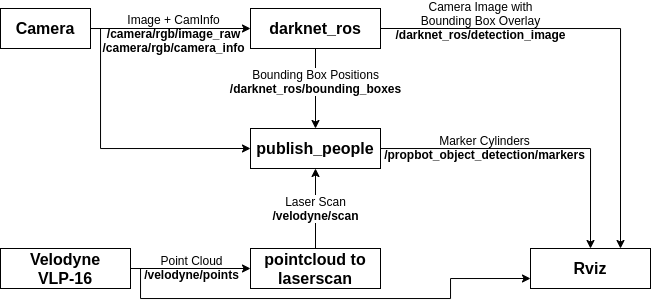

The diagram above was exported from draw.io. Its source (the exported page's mxGraphModel, read from the mxfile embedded in the PNG):
<mxGraphModel dx="813" dy="437" grid="1" gridSize="10" guides="1" tooltips="1" connect="1" arrows="1" fold="1" page="1" pageScale="1" pageWidth="850" pageHeight="1100" math="0" shadow="0">
  <root>
    <mxCell id="0" />
    <mxCell id="1" parent="0" />
    <mxCell id="USiZqcMNcVNUS8BOi2oR-3" style="edgeStyle=orthogonalEdgeStyle;rounded=0;orthogonalLoop=1;jettySize=auto;html=1;exitX=0.5;exitY=1;exitDx=0;exitDy=0;entryX=0.5;entryY=0;entryDx=0;entryDy=0;" parent="1" source="USiZqcMNcVNUS8BOi2oR-1" target="USiZqcMNcVNUS8BOi2oR-2" edge="1">
      <mxGeometry relative="1" as="geometry" />
    </mxCell>
    <mxCell id="USiZqcMNcVNUS8BOi2oR-8" value="Bounding Box Positions&lt;br&gt;&lt;b&gt;/darknet_ros/bounding_boxes&lt;/b&gt;" style="text;html=1;align=center;verticalAlign=middle;resizable=0;points=[];labelBackgroundColor=#FFFFFF;" parent="USiZqcMNcVNUS8BOi2oR-3" vertex="1" connectable="0">
      <mxGeometry x="-0.792" y="-1" relative="1" as="geometry">
        <mxPoint x="1" y="23.79" as="offset" />
      </mxGeometry>
    </mxCell>
    <mxCell id="USiZqcMNcVNUS8BOi2oR-10" style="edgeStyle=orthogonalEdgeStyle;rounded=0;orthogonalLoop=1;jettySize=auto;html=1;exitX=1;exitY=0.5;exitDx=0;exitDy=0;entryX=0.75;entryY=0;entryDx=0;entryDy=0;" parent="1" source="USiZqcMNcVNUS8BOi2oR-1" target="USiZqcMNcVNUS8BOi2oR-9" edge="1">
      <mxGeometry relative="1" as="geometry" />
    </mxCell>
    <mxCell id="USiZqcMNcVNUS8BOi2oR-11" value="Camera Image with&lt;br&gt;Bounding Box Overlay&lt;br&gt;&lt;b&gt;/darknet_ros/detection_image&lt;/b&gt;" style="text;html=1;align=center;verticalAlign=middle;resizable=0;points=[];labelBackgroundColor=none;labelBorderColor=none;" parent="USiZqcMNcVNUS8BOi2oR-10" vertex="1" connectable="0">
      <mxGeometry x="-0.3777" y="-1" relative="1" as="geometry">
        <mxPoint x="-42.86" y="-9.020000000000003" as="offset" />
      </mxGeometry>
    </mxCell>
    <mxCell id="USiZqcMNcVNUS8BOi2oR-1" value="&lt;b style=&quot;font-size: 16px;&quot;&gt;darknet_ros&lt;/b&gt;" style="rounded=0;whiteSpace=wrap;html=1;fontSize=16;" parent="1" vertex="1">
      <mxGeometry x="360" y="200" width="130" height="40" as="geometry" />
    </mxCell>
    <mxCell id="USiZqcMNcVNUS8BOi2oR-12" style="edgeStyle=orthogonalEdgeStyle;rounded=0;orthogonalLoop=1;jettySize=auto;html=1;entryX=0.5;entryY=0;entryDx=0;entryDy=0;" parent="1" source="USiZqcMNcVNUS8BOi2oR-2" target="USiZqcMNcVNUS8BOi2oR-9" edge="1">
      <mxGeometry relative="1" as="geometry" />
    </mxCell>
    <mxCell id="Tiqwuk5Q9RdhfO-TknWn-1" value="Marker Cylinders&lt;br&gt;&lt;b&gt;/propbot_object_detection/markers&lt;/b&gt;" style="text;html=1;align=center;verticalAlign=middle;resizable=0;points=[];" vertex="1" connectable="0" parent="USiZqcMNcVNUS8BOi2oR-12">
      <mxGeometry x="-0.1934" relative="1" as="geometry">
        <mxPoint x="-21.14" y="-1.0300000000000011" as="offset" />
      </mxGeometry>
    </mxCell>
    <mxCell id="USiZqcMNcVNUS8BOi2oR-2" value="&lt;b style=&quot;font-size: 16px;&quot;&gt;publish_people&lt;/b&gt;" style="rounded=0;whiteSpace=wrap;html=1;fontSize=16;" parent="1" vertex="1">
      <mxGeometry x="360" y="320" width="130" height="40" as="geometry" />
    </mxCell>
    <mxCell id="USiZqcMNcVNUS8BOi2oR-9" value="Rviz" style="rounded=0;whiteSpace=wrap;html=1;fontStyle=1;fontSize=16;" parent="1" vertex="1">
      <mxGeometry x="640" y="440" width="120" height="40" as="geometry" />
    </mxCell>
    <mxCell id="USiZqcMNcVNUS8BOi2oR-17" style="edgeStyle=orthogonalEdgeStyle;rounded=0;orthogonalLoop=1;jettySize=auto;html=1;exitX=1;exitY=0.5;exitDx=0;exitDy=0;entryX=0;entryY=0.5;entryDx=0;entryDy=0;fontSize=16;" parent="1" source="USiZqcMNcVNUS8BOi2oR-13" target="USiZqcMNcVNUS8BOi2oR-16" edge="1">
      <mxGeometry relative="1" as="geometry" />
    </mxCell>
    <mxCell id="USiZqcMNcVNUS8BOi2oR-18" value="&lt;span style=&quot;font-size: 12px&quot;&gt;Point Cloud&lt;br style=&quot;font-size: 12px&quot;&gt;&lt;b&gt;/velodyne/points&lt;/b&gt;&lt;br style=&quot;font-size: 12px&quot;&gt;&lt;/span&gt;" style="text;html=1;align=center;verticalAlign=middle;resizable=0;points=[];fontSize=12;labelBackgroundColor=none;" parent="USiZqcMNcVNUS8BOi2oR-17" vertex="1" connectable="0">
      <mxGeometry x="-0.746" y="-1" relative="1" as="geometry">
        <mxPoint x="44.83" y="-2" as="offset" />
      </mxGeometry>
    </mxCell>
    <mxCell id="Tiqwuk5Q9RdhfO-TknWn-6" style="edgeStyle=orthogonalEdgeStyle;rounded=0;orthogonalLoop=1;jettySize=auto;html=1;exitX=1;exitY=0.5;exitDx=0;exitDy=0;entryX=0;entryY=0.75;entryDx=0;entryDy=0;" edge="1" parent="1" source="USiZqcMNcVNUS8BOi2oR-13" target="USiZqcMNcVNUS8BOi2oR-9">
      <mxGeometry relative="1" as="geometry">
        <Array as="points">
          <mxPoint x="250" y="460" />
          <mxPoint x="250" y="490" />
          <mxPoint x="560" y="490" />
          <mxPoint x="560" y="470" />
        </Array>
      </mxGeometry>
    </mxCell>
    <mxCell id="USiZqcMNcVNUS8BOi2oR-13" value="&lt;b style=&quot;font-size: 16px&quot;&gt;Velodyne&lt;br&gt;VLP-16&lt;/b&gt;" style="rounded=0;whiteSpace=wrap;html=1;fontSize=16;" parent="1" vertex="1">
      <mxGeometry x="110" y="440" width="130" height="40" as="geometry" />
    </mxCell>
    <mxCell id="USiZqcMNcVNUS8BOi2oR-19" style="edgeStyle=orthogonalEdgeStyle;rounded=0;orthogonalLoop=1;jettySize=auto;html=1;exitX=0.5;exitY=0;exitDx=0;exitDy=0;entryX=0.5;entryY=1;entryDx=0;entryDy=0;fontSize=12;" parent="1" source="USiZqcMNcVNUS8BOi2oR-16" target="USiZqcMNcVNUS8BOi2oR-2" edge="1">
      <mxGeometry relative="1" as="geometry" />
    </mxCell>
    <mxCell id="USiZqcMNcVNUS8BOi2oR-20" value="Laser Scan&lt;br&gt;&lt;b&gt;/velodyne/scan&lt;/b&gt;" style="text;html=1;align=center;verticalAlign=middle;resizable=0;points=[];fontSize=12;labelBackgroundColor=#ffffff;" parent="USiZqcMNcVNUS8BOi2oR-19" vertex="1" connectable="0">
      <mxGeometry x="-0.1991" y="-1" relative="1" as="geometry">
        <mxPoint x="-1" y="-8.28" as="offset" />
      </mxGeometry>
    </mxCell>
    <mxCell id="USiZqcMNcVNUS8BOi2oR-16" value="&lt;b&gt;pointcloud to&lt;br&gt;laserscan&lt;br&gt;&lt;/b&gt;" style="rounded=0;whiteSpace=wrap;html=1;fontSize=16;" parent="1" vertex="1">
      <mxGeometry x="360" y="440" width="130" height="40" as="geometry" />
    </mxCell>
    <mxCell id="USiZqcMNcVNUS8BOi2oR-22" style="edgeStyle=orthogonalEdgeStyle;rounded=0;orthogonalLoop=1;jettySize=auto;html=1;exitX=1;exitY=0.5;exitDx=0;exitDy=0;entryX=0;entryY=0.5;entryDx=0;entryDy=0;fontSize=12;" parent="1" source="USiZqcMNcVNUS8BOi2oR-21" target="USiZqcMNcVNUS8BOi2oR-1" edge="1">
      <mxGeometry relative="1" as="geometry" />
    </mxCell>
    <mxCell id="USiZqcMNcVNUS8BOi2oR-23" value="Image + CamInfo&lt;br&gt;&lt;b&gt;/camera/rgb/image_raw&lt;br&gt;/camera/rgb/camera_info&lt;br&gt;&lt;/b&gt;" style="text;html=1;align=center;verticalAlign=middle;resizable=0;points=[];fontSize=12;" parent="USiZqcMNcVNUS8BOi2oR-22" vertex="1" connectable="0">
      <mxGeometry x="-0.2695" y="1" relative="1" as="geometry">
        <mxPoint x="24.71" y="6" as="offset" />
      </mxGeometry>
    </mxCell>
    <mxCell id="Tiqwuk5Q9RdhfO-TknWn-7" style="edgeStyle=orthogonalEdgeStyle;rounded=0;orthogonalLoop=1;jettySize=auto;html=1;entryX=0;entryY=0.5;entryDx=0;entryDy=0;" edge="1" parent="1" source="USiZqcMNcVNUS8BOi2oR-21" target="USiZqcMNcVNUS8BOi2oR-2">
      <mxGeometry relative="1" as="geometry">
        <Array as="points">
          <mxPoint x="210" y="220" />
          <mxPoint x="210" y="340" />
        </Array>
      </mxGeometry>
    </mxCell>
    <mxCell id="USiZqcMNcVNUS8BOi2oR-21" value="Camera" style="rounded=0;whiteSpace=wrap;html=1;fontSize=16;fontStyle=1" parent="1" vertex="1">
      <mxGeometry x="110" y="200" width="90" height="40" as="geometry" />
    </mxCell>
  </root>
</mxGraphModel>